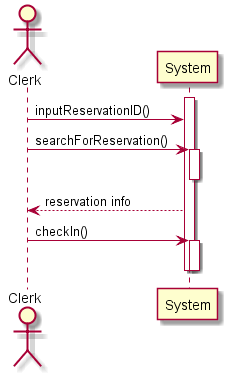

The diagram above was rendered by PlantUML. Its source (embedded in the PNG):
@startuml
actor Clerk
activate System
Clerk -> System: inputReservationID()

Clerk -> System: searchForReservation()
activate System
deactivate System

System --> Clerk: reservation info

Clerk -> System: checkIn()
activate System
deactivate System

deactivate System

@enduml